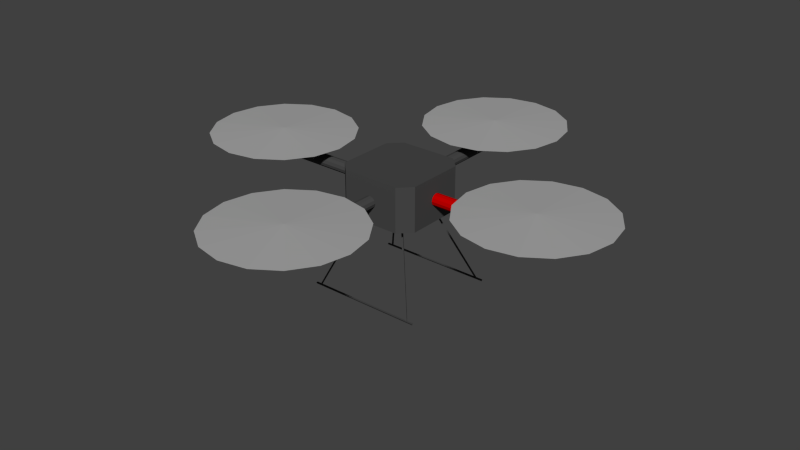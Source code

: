 # Source: quadro_joined_colored.blend  (saved by Blender 2.61.3; exported with 4.5.12 LTS)
import bpy
from mathutils import Matrix  # noqa: F401  (used for matrix-valued properties, if any)

bpy.ops.wm.read_factory_settings(use_empty=True)
scene = bpy.context.scene
scene.name = 'Scene'

# ---- collections
col_collection_1 = bpy.data.collections.new('Collection 1'); scene.collection.children.link(col_collection_1)

# ---- materials (node trees are filled in below, after node groups)
mat_bodydarkgrey = bpy.data.materials.new('BodyDarkGrey')
mat_bodydarkgrey.alpha_threshold = 0.0
mat_bodydarkgrey.use_transparent_shadow = False
mat_bodydarkgrey.diffuse_color = (0.06372, 0.06372, 0.06372, 1.0)
mat_bodydarkgrey.roughness = 0.5
mat_bodydarkgrey.line_color = (0.0, 0.0, 0.0, 1.0)
mat_bodydarkgrey_001 = bpy.data.materials.new('BodyDarkGrey.001')
mat_bodydarkgrey_001.alpha_threshold = 0.0
mat_bodydarkgrey_001.use_transparent_shadow = False
mat_bodydarkgrey_001.diffuse_color = (0.06372, 0.06372, 0.06372, 1.0)
mat_bodydarkgrey_001.roughness = 0.5
mat_bodydarkgrey_001.line_color = (0.0, 0.0, 0.0, 1.0)
mat_darkred = bpy.data.materials.new('DarkRed')
mat_darkred.alpha_threshold = 0.0
mat_darkred.use_transparent_shadow = False
mat_darkred.diffuse_color = (0.5488, 0.0, 0.0, 1.0)
mat_darkred.roughness = 0.5
mat_darkred.line_color = (0.0, 0.0, 0.0, 1.0)
mat_rotorgrey = bpy.data.materials.new('RotorGrey')
mat_rotorgrey.alpha_threshold = 0.0
mat_rotorgrey.use_transparent_shadow = False
mat_rotorgrey.diffuse_color = (0.3931, 0.3931, 0.3931, 1.0)
mat_rotorgrey.roughness = 0.5
mat_rotorgrey.line_color = (0.0, 0.0, 0.0, 1.0)

# ---- material node trees

# ---- world
world_world = bpy.data.worlds.new('World'); scene.world = world_world
world_world.color = (0.05088, 0.05088, 0.05088)
world_world.use_sun_shadow = False
world_world.sun_shadow_jitter_overblur = 0.0
world_world.cycles.sampling_method = 'MANUAL'
world_world.cycles.sample_map_resolution = 256

# ---- meshes
me_cube_004 = bpy.data.meshes.new('Cube.004')
me_cube_004.from_pydata([(-7.605, 1.21, 1.009), (-7.605, 1.175, 0.8788), (-7.605, 1.079, 0.7832), (-7.605, 0.9489, 0.7483), (-7.605, 0.8184, 0.7832), (-7.605, 0.7229, 0.8788), (-7.605, 0.688, 1.009), (-7.605, 0.7229, 1.14), (-7.605, 0.8184, 1.235), (-7.605, 0.9489, 1.27), (-7.605, 1.079, 1.235), (-7.605, 1.175, 1.14), (-7.605, 0.9489, 1.009), (-2.78, 0.9489, 1.009), (-2.78, 1.175, 1.14), (-2.78, 1.079, 1.235), (-2.78, 0.9489, 1.27), (-2.78, 0.8184, 1.235), (-2.78, 0.7229, 1.14), (-2.78, 0.688, 1.009), (-2.78, 0.7229, 0.8788), (-2.78, 0.8184, 0.7832), (-2.78, 0.9489, 0.7483), (-2.78, 1.079, 0.7832), (-2.78, 1.175, 0.8788), (-2.78, 1.21, 1.009), (-3.155, 3.108, -3.203), (-3.196, 3.179, -3.203), (-3.114, 3.179, -3.203), (-1.898, 1.85, -1.192e-07), (-1.939, 1.922, -1.192e-07), (-1.857, 1.922, -1.192e-07), (-3.492, 3.155, -3.297), (-3.492, 3.114, -3.226), (-3.492, 3.196, -3.226), (1.49, 3.155, -3.297), (1.49, 3.114, -3.226), (1.49, 3.196, -3.226), (1.257, 3.108, -3.203), (1.298, 3.179, -3.203), (1.216, 3.179, -3.203), (1.192e-07, 1.85, -1.192e-07), (0.04109, 1.922, -1.192e-07), (-0.04109, 1.922, -1.192e-07), (1.257, -1.21, -3.203), (1.298, -1.281, -3.203), (1.216, -1.281, -3.203), (0.0, 0.04745, -1.192e-07), (0.04109, -0.02372, -1.192e-07), (-0.04109, -0.02372, -1.192e-07), (1.542, -1.257, -3.297), (1.542, -1.216, -3.226), (1.542, -1.298, -3.226), (-3.44, -1.257, -3.297), (-3.44, -1.216, -3.226), (-3.44, -1.298, -3.226), (-3.155, -1.21, -3.203), (-3.196, -1.281, -3.203), (-3.114, -1.281, -3.203), (-1.898, 0.04745, -1.192e-07), (-1.939, -0.02372, -1.192e-07), (-1.857, -0.02372, -1.192e-07), (0.7488, -0.2847, 1.958), (0.7488, 2.182, 1.958), (-2.75, 2.182, 1.958), (-2.75, -0.2847, 1.958), (0.7488, -0.2847, 0.06032), (0.7488, 2.182, 0.06032), (-2.75, 2.182, 0.06032), (-2.75, -0.2847, 0.06032), (0.2329, 2.698, 1.958), (-2.234, 2.698, 1.958), (0.2329, -0.8006, 1.958), (-2.234, -0.8006, 1.958), (0.2329, 2.698, 0.06032), (-2.234, 2.698, 0.06032), (0.2329, -0.8006, 0.06032), (-2.234, -0.8006, 0.06032), (-10.16, -0.2399, 1.721), (-7.287, 0.9489, 1.596), (-9.484, -1.248, 1.721), (-8.476, -1.921, 1.721), (-7.287, -2.158, 1.721), (-6.098, -1.921, 1.721), (-5.091, -1.248, 1.721), (-4.417, -0.2399, 1.721), (-4.181, 0.9489, 1.721), (-4.417, 2.138, 1.721), (-5.091, 3.145, 1.721), (-7.287, 0.9489, 1.846), (-6.098, 3.819, 1.721), (-7.287, 4.055, 1.721), (-8.476, 3.819, 1.721), (-9.484, 3.145, 1.721), (-10.16, 2.138, 1.721), (-10.39, 0.9489, 1.721), (-1.001, -8.444, 1.721), (-2.189, -8.208, 1.721), (-3.197, -7.534, 1.721), (-3.871, -6.526, 1.721), (-4.107, -5.338, 1.721), (-3.871, -4.149, 1.721), (-1.001, -5.338, 1.846), (-3.197, -3.141, 1.721), (-2.189, -2.468, 1.721), (-1.001, -2.231, 1.721), (0.1881, -2.468, 1.721), (1.196, -3.141, 1.721), (1.869, -4.149, 1.721), (2.106, -5.338, 1.721), (1.869, -6.526, 1.721), (1.196, -7.534, 1.721), (-1.001, -5.338, 1.596), (0.1881, -8.208, 1.721), (8.156, 2.138, 1.721), (5.286, 0.9489, 1.596), (7.482, 3.145, 1.721), (6.475, 3.819, 1.721), (5.286, 4.055, 1.721), (4.097, 3.819, 1.721), (3.089, 3.145, 1.721), (2.416, 2.138, 1.721), (2.179, 0.9489, 1.721), (2.416, -0.2399, 1.721), (3.089, -1.248, 1.721), (5.286, 0.9489, 1.846), (4.097, -1.921, 1.721), (5.286, -2.158, 1.721), (6.475, -1.921, 1.721), (7.482, -1.248, 1.721), (8.156, -0.2399, 1.721), (8.392, 0.9489, 1.721), (-1.001, 10.34, 1.721), (0.1881, 10.11, 1.721), (1.196, 9.432, 1.721), (1.869, 8.424, 1.721), (2.106, 7.235, 1.721), (1.869, 6.047, 1.721), (-1.001, 7.235, 1.846), (1.196, 5.039, 1.721), (0.1881, 4.365, 1.721), (-1.001, 4.129, 1.721), (-2.189, 4.365, 1.721), (-3.197, 5.039, 1.721), (-3.871, 6.047, 1.721), (-4.107, 7.235, 1.721), (-3.871, 8.424, 1.721), (-3.197, 9.432, 1.721), (-1.001, 7.235, 1.596), (-2.189, 10.11, 1.721), (-1.262, -5.655, 1.009), (-1.227, -5.655, 0.8788), (-1.131, -5.655, 0.7832), (-1.001, -5.655, 0.7483), (-0.8702, -5.655, 0.7832), (-0.7747, -5.655, 0.8788), (-0.7397, -5.655, 1.009), (-0.7747, -5.655, 1.14), (-0.8702, -5.655, 1.235), (-1.001, -5.655, 1.27), (-1.131, -5.655, 1.235), (-1.227, -5.655, 1.14), (-1.001, -5.655, 1.009), (-1.001, -0.8303, 1.009), (-1.227, -0.8303, 1.14), (-1.131, -0.8303, 1.235), (-1.001, -0.8303, 1.27), (-0.8702, -0.8303, 1.235), (-0.7747, -0.8303, 1.14), (-0.7397, -0.8303, 1.009), (-0.7747, -0.8303, 0.8788), (-0.8702, -0.8303, 0.7832), (-1.001, -0.8303, 0.7483), (-1.131, -0.8303, 0.7832), (-1.227, -0.8303, 0.8788), (-1.262, -0.8303, 1.009), (0.7785, 0.688, 1.009), (0.7785, 0.7229, 0.8788), (0.7785, 0.8184, 0.7832), (0.7785, 0.9489, 0.7483), (0.7785, 1.079, 0.7832), (0.7785, 1.175, 0.8788), (0.7785, 1.21, 1.009), (0.7785, 1.175, 1.14), (0.7785, 1.079, 1.235), (0.7785, 0.9489, 1.27), (0.7785, 0.8184, 1.235), (0.7785, 0.7229, 1.14), (0.7785, 0.9489, 1.009), (5.604, 0.9489, 1.009), (5.604, 0.7229, 1.14), (5.604, 0.8184, 1.235), (5.604, 0.9489, 1.27), (5.604, 1.079, 1.235), (5.604, 1.175, 1.14), (5.604, 1.21, 1.009), (5.604, 1.175, 0.8788), (5.604, 1.079, 0.7832), (5.604, 0.9489, 0.7483), (5.604, 0.8184, 0.7832), (5.604, 0.7229, 0.8788), (5.604, 0.688, 1.009), (-0.7397, 7.553, 1.009), (-0.7747, 7.553, 0.8788), (-0.8702, 7.553, 0.7832), (-1.001, 7.553, 0.7483), (-1.131, 7.553, 0.7832), (-1.227, 7.553, 0.8788), (-1.262, 7.553, 1.009), (-1.227, 7.553, 1.14), (-1.131, 7.553, 1.235), (-1.001, 7.553, 1.27), (-0.8702, 7.553, 1.235), (-0.7747, 7.553, 1.14), (-1.001, 7.553, 1.009), (-1.001, 2.728, 1.009), (-0.7747, 2.728, 1.14), (-0.8702, 2.728, 1.235), (-1.001, 2.728, 1.27), (-1.131, 2.728, 1.235), (-1.227, 2.728, 1.14), (-1.262, 2.728, 1.009), (-1.227, 2.728, 0.8788), (-1.131, 2.728, 0.7832), (-1.001, 2.728, 0.7483), (-0.8702, 2.728, 0.7832), (-0.7747, 2.728, 0.8788), (-0.7397, 2.728, 1.009), (-2.649, -5.636, -0.8694)], [], [(12, 10, 11), (12, 9, 10), (12, 8, 9), (12, 7, 8), (12, 6, 7), (12, 5, 6), (12, 4, 5), (12, 3, 4), (12, 2, 3), (12, 1, 2), (12, 0, 1), (11, 0, 12), (0, 25, 24, 1), (23, 2, 1, 24), (22, 3, 2, 23), (21, 4, 3, 22), (20, 5, 4, 21), (19, 6, 5, 20), (18, 7, 6, 19), (17, 8, 7, 18), (16, 9, 8, 17), (15, 10, 9, 16), (14, 11, 10, 15), (25, 0, 11, 14), (15, 13, 14), (16, 13, 15), (17, 13, 16), (18, 13, 17), (19, 13, 18), (20, 13, 19), (21, 13, 20), (22, 13, 21), (23, 13, 22), (24, 13, 23), (25, 13, 24), (25, 14, 13), (26, 29, 30, 27), (27, 30, 31, 28), (29, 26, 28, 31), (29, 30, 31), (26, 27, 28), (32, 35, 36, 33), (33, 36, 37, 34), (35, 32, 34, 37), (35, 37, 36), (32, 33, 34), (38, 39, 42, 41), (39, 40, 43, 42), (41, 43, 40, 38), (41, 42, 43), (38, 40, 39), (44, 47, 48, 45), (45, 48, 49, 46), (47, 44, 46, 49), (47, 49, 48), (44, 45, 46), (50, 53, 54, 51), (51, 54, 55, 52), (53, 50, 52, 55), (53, 55, 54), (50, 51, 52), (56, 57, 60, 59), (57, 58, 61, 60), (59, 61, 58, 56), (59, 60, 61), (56, 58, 57), (62, 66, 67, 63), (64, 68, 69, 65), (62, 63, 70, 72), (72, 70, 71, 73), (73, 71, 64, 65), (67, 66, 76, 74), (74, 76, 77, 75), (75, 77, 69, 68), (63, 67, 74, 70), (70, 74, 75, 71), (71, 75, 68, 64), (65, 69, 77, 73), (73, 77, 76, 72), (72, 76, 66, 62), (89, 95, 78), (95, 79, 78), (78, 79, 80), (80, 89, 78), (89, 80, 81), (80, 79, 81), (81, 79, 82), (89, 81, 82), (89, 82, 83), (82, 79, 83), (83, 79, 84), (89, 83, 84), (89, 84, 85), (84, 79, 85), (85, 79, 86), (89, 85, 86), (89, 86, 87), (86, 79, 87), (87, 79, 88), (89, 87, 88), (89, 88, 90), (88, 79, 90), (90, 79, 91), (89, 90, 91), (89, 91, 92), (91, 79, 92), (92, 79, 93), (89, 92, 93), (89, 93, 94), (93, 79, 94), (94, 79, 95), (89, 94, 95), (113, 102, 96), (113, 96, 112), (111, 113, 112), (111, 102, 113), (110, 102, 111), (110, 111, 112), (109, 110, 112), (109, 102, 110), (108, 102, 109), (108, 109, 112), (107, 108, 112), (107, 102, 108), (106, 102, 107), (106, 107, 112), (105, 106, 112), (105, 102, 106), (104, 102, 105), (104, 105, 112), (103, 104, 112), (103, 102, 104), (101, 102, 103), (101, 103, 112), (100, 101, 112), (100, 102, 101), (99, 102, 100), (99, 100, 112), (98, 99, 112), (98, 102, 99), (97, 102, 98), (97, 98, 112), (96, 97, 112), (96, 102, 97), (125, 131, 114), (131, 115, 114), (114, 115, 116), (125, 114, 116), (125, 116, 117), (116, 115, 117), (117, 115, 118), (125, 117, 118), (125, 118, 119), (118, 115, 119), (119, 115, 120), (125, 119, 120), (125, 120, 121), (120, 115, 121), (121, 115, 122), (125, 121, 122), (125, 122, 123), (122, 115, 123), (123, 115, 124), (125, 123, 124), (125, 124, 126), (124, 115, 126), (126, 115, 127), (125, 126, 127), (125, 127, 128), (127, 115, 128), (128, 115, 129), (125, 128, 129), (125, 129, 130), (129, 115, 130), (130, 115, 131), (125, 130, 131), (149, 138, 132), (149, 132, 148), (147, 149, 148), (147, 138, 149), (146, 138, 147), (146, 147, 148), (145, 146, 148), (145, 138, 146), (144, 138, 145), (144, 145, 148), (143, 144, 148), (143, 138, 144), (142, 138, 143), (142, 143, 148), (141, 142, 148), (141, 138, 142), (140, 138, 141), (140, 141, 148), (139, 140, 148), (139, 138, 140), (137, 138, 139), (137, 139, 148), (136, 137, 148), (136, 138, 137), (135, 138, 136), (135, 136, 148), (134, 135, 148), (134, 138, 135), (133, 138, 134), (133, 134, 148), (132, 133, 148), (132, 138, 133), (164, 163, 175), (163, 174, 175), (163, 173, 174), (163, 172, 173), (163, 171, 172), (163, 170, 171), (163, 169, 170), (163, 168, 169), (163, 167, 168), (163, 166, 167), (163, 165, 166), (163, 164, 165), (161, 164, 175, 150), (160, 165, 164, 161), (159, 166, 165, 160), (158, 167, 166, 159), (157, 168, 167, 158), (156, 169, 168, 157), (155, 170, 169, 156), (154, 171, 170, 155), (153, 172, 171, 154), (152, 173, 172, 153), (151, 174, 173, 152), (150, 175, 174, 151), (150, 162, 161), (150, 151, 162), (151, 152, 162), (152, 153, 162), (153, 154, 162), (154, 155, 162), (155, 156, 162), (156, 157, 162), (157, 158, 162), (158, 159, 162), (159, 160, 162), (160, 161, 162), (176, 187, 188), (176, 188, 177), (177, 188, 178), (178, 188, 179), (179, 188, 180), (180, 188, 181), (181, 188, 182), (182, 188, 183), (183, 188, 184), (184, 188, 185), (185, 188, 186), (186, 188, 187), (176, 201, 190, 187), (187, 190, 191, 186), (186, 191, 192, 185), (185, 192, 193, 184), (184, 193, 194, 183), (183, 194, 195, 182), (182, 195, 196, 181), (181, 196, 197, 180), (180, 197, 198, 179), (179, 198, 199, 178), (178, 199, 200, 177), (177, 200, 201, 176), (190, 201, 189), (189, 201, 200), (189, 200, 199), (189, 199, 198), (189, 198, 197), (189, 197, 196), (189, 196, 195), (189, 195, 194), (189, 194, 193), (189, 193, 192), (189, 192, 191), (189, 191, 190), (216, 215, 227), (215, 226, 227), (215, 225, 226), (215, 224, 225), (215, 223, 224), (215, 222, 223), (215, 221, 222), (215, 220, 221), (215, 219, 220), (215, 218, 219), (215, 217, 218), (215, 216, 217), (213, 216, 227, 202), (212, 217, 216, 213), (211, 218, 217, 212), (210, 219, 218, 211), (209, 220, 219, 210), (208, 221, 220, 209), (207, 222, 221, 208), (206, 223, 222, 207), (205, 224, 223, 206), (204, 225, 224, 205), (203, 226, 225, 204), (202, 227, 226, 203), (202, 214, 213), (202, 203, 214), (203, 204, 214), (204, 205, 214), (205, 206, 214), (206, 207, 214), (207, 208, 214), (208, 209, 214), (209, 210, 214), (210, 211, 214), (211, 212, 214), (212, 213, 214)])
me_cube_004.polygons.foreach_set('material_index', [2, 2, 2, 2, 2, 2, 2, 2, 2, 2, 2, 2, 2, 2, 2, 2, 2, 2, 2, 2, 2, 2, 2, 2, 2, 2, 2, 2, 2, 2, 2, 2, 2, 2, 2, 2, 0, 0, 0, 0, 0, 0, 0, 0, 0, 0, 0, 0, 0, 0, 0, 0, 0, 0, 0, 0, 0, 0, 0, 0, 0, 0, 0, 0, 0, 0, 0, 0, 0, 0, 0, 0, 0, 0, 0, 0, 0, 0, 0, 0, 3, 3, 3, 3, 3, 3, 3, 3, 3, 3, 3, 3, 3, 3, 3, 3, 3, 3, 3, 3, 3, 3, 3, 3, 3, 3, 3, 3, 3, 3, 3, 3, 3, 3, 3, 3, 3, 3, 3, 3, 3, 3, 3, 3, 3, 3, 3, 3, 3, 3, 3, 3, 3, 3, 3, 3, 3, 3, 3, 3, 3, 3, 3, 3, 3, 3, 3, 3, 3, 3, 3, 3, 3, 3, 3, 3, 3, 3, 3, 3, 3, 3, 3, 3, 3, 3, 3, 3, 3, 3, 3, 3, 3, 3, 3, 3, 3, 3, 3, 3, 3, 3, 3, 3, 3, 3, 3, 3, 3, 3, 3, 3, 3, 3, 3, 3, 3, 3, 3, 3, 3, 3, 3, 3, 3, 3, 3, 3, 0, 0, 0, 0, 0, 0, 0, 0, 0, 0, 0, 0, 0, 0, 0, 0, 0, 0, 0, 0, 0, 0, 0, 0, 0, 0, 0, 0, 0, 0, 0, 0, 0, 0, 0, 0, 0, 0, 0, 0, 0, 0, 0, 0, 0, 0, 0, 0, 0, 0, 0, 0, 0, 0, 0, 0, 0, 0, 0, 0, 0, 0, 0, 0, 0, 0, 0, 0, 0, 0, 0, 0, 0, 0, 0, 0, 0, 0, 0, 0, 0, 0, 0, 0, 0, 0, 0, 0, 0, 0, 0, 0, 0, 0, 0, 0, 0, 0, 0, 0, 0, 0, 0, 0, 0, 0, 0, 0])
me_cube_004.materials.append(mat_bodydarkgrey)
me_cube_004.materials.append(mat_bodydarkgrey_001)
me_cube_004.materials.append(mat_darkred)
me_cube_004.materials.append(mat_rotorgrey)
me_cube_004.use_remesh_preserve_volume = False
me_cube_004.use_remesh_preserve_attributes = False
me_cube_004.use_mirror_vertex_groups = False
me_cube_004.update()

# ---- objects
ob_quadrotor = bpy.data.objects.new('Quadrotor', me_cube_004)

# ---- transforms, parenting, visibility, modifiers, constraints
ob_quadrotor.location = (-0.04218, -0.04, -0.04254)
ob_quadrotor.scale = (-0.04215, 0.04215, 0.04215)
ob_quadrotor.lineart.crease_threshold = 0.0

# ---- collection membership
col_collection_1.objects.link(ob_quadrotor)

# ---- scene / render settings (as saved in the file)
scene.frame_start = 1; scene.frame_end = 250; scene.frame_set(1)
scene.render.engine = 'BLENDER_EEVEE_NEXT'
scene.render.image_settings.color_mode = 'RGB'
scene.render.image_settings.compression = 90
scene.render.resolution_percentage = 50
scene.render.dither_intensity = 0.0
scene.render.bake_margin = 2
scene.render.bake_bias = 0.0
scene.cycles.use_denoising = False
scene.cycles.samples = 10
scene.cycles.sampling_pattern = 'TABULATED_SOBOL'
scene.cycles.light_sampling_threshold = 0.0
scene.cycles.use_adaptive_sampling = False
scene.cycles.use_light_tree = False
scene.cycles.blur_glossy = 0.0
scene.cycles.volume_bounces = 1
scene.cycles.pixel_filter_type = 'GAUSSIAN'
scene.cycles.sample_clamp_indirect = 0.0
scene.view_settings.view_transform = 'Standard'
bpy.context.view_layer.update()

# ---- added for rendering (the .blend has no active camera and no usable light): camera, sun
cam_auto = bpy.data.cameras.new('AutoCamera')
cam_auto.lens = 50.0
cam_auto.sensor_width = 36.0
cam_auto.clip_end = 1000.0
ob_auto_camera = bpy.data.objects.new('AutoCamera', cam_auto)
scene.collection.objects.link(ob_auto_camera)
ob_auto_camera.location = (1.05625, -1.2675, 0.774229)
ob_auto_camera.rotation_euler = (1.09748, -7.21219e-08, 0.694738)
scene.camera = ob_auto_camera
light_auto_sun = bpy.data.lights.new('AutoSun', 'SUN')
light_auto_sun.energy = 3.0
light_auto_sun.angle = 0.0523599
ob_auto_sun = bpy.data.objects.new('AutoSun', light_auto_sun)
scene.collection.objects.link(ob_auto_sun)
ob_auto_sun.rotation_euler = (0.872665, 0.174533, 0.523599)
bpy.context.view_layer.update()
